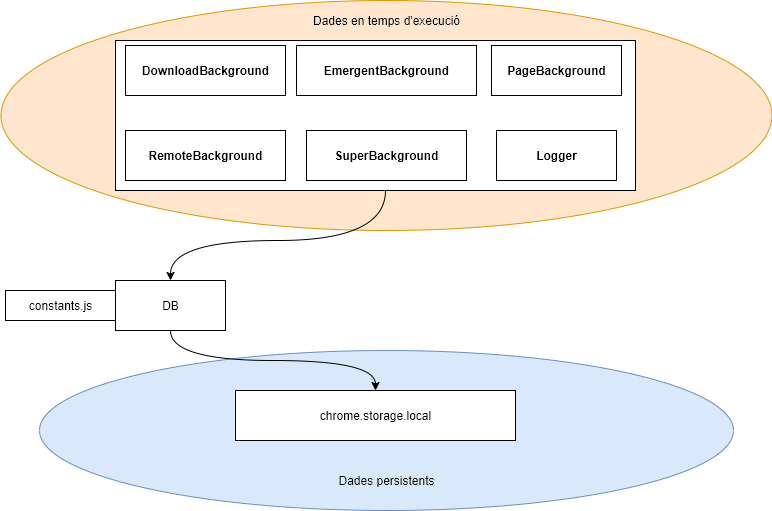

The diagram above was exported from draw.io. Its source (the exported page's mxGraphModel, read from the mxfile embedded in the PNG):
<mxGraphModel dx="1422" dy="884" grid="1" gridSize="10" guides="1" tooltips="1" connect="1" arrows="1" fold="1" page="1" pageScale="1" pageWidth="827" pageHeight="1169" math="0" shadow="0">
  <root>
    <mxCell id="-eu86gnJA8CAocVENyJn-0" />
    <mxCell id="-eu86gnJA8CAocVENyJn-1" parent="-eu86gnJA8CAocVENyJn-0" />
    <mxCell id="O3hTPUDH2LRvou_nUS8--18" value="" style="ellipse;whiteSpace=wrap;html=1;fillColor=#dae8fc;strokeColor=#6c8ebf;" vertex="1" parent="-eu86gnJA8CAocVENyJn-1">
      <mxGeometry x="78" y="350" width="694" height="160" as="geometry" />
    </mxCell>
    <mxCell id="O3hTPUDH2LRvou_nUS8--16" value="" style="ellipse;whiteSpace=wrap;html=1;fillColor=#ffe6cc;strokeColor=#d79b00;" vertex="1" parent="-eu86gnJA8CAocVENyJn-1">
      <mxGeometry x="39.5" width="771" height="230" as="geometry" />
    </mxCell>
    <mxCell id="O3hTPUDH2LRvou_nUS8--0" value="" style="verticalLabelPosition=bottom;verticalAlign=top;html=1;shape=mxgraph.basic.rect;fillColor2=none;strokeWidth=1;size=20;indent=5;" vertex="1" parent="-eu86gnJA8CAocVENyJn-1">
      <mxGeometry x="154" y="40" width="520" height="150" as="geometry" />
    </mxCell>
    <mxCell id="O3hTPUDH2LRvou_nUS8--1" value="&lt;span style=&quot;font-weight: 700&quot;&gt;DownloadBackground&lt;/span&gt;" style="html=1;" vertex="1" parent="-eu86gnJA8CAocVENyJn-1">
      <mxGeometry x="164" y="45" width="160" height="50" as="geometry" />
    </mxCell>
    <mxCell id="O3hTPUDH2LRvou_nUS8--2" value="&lt;span style=&quot;font-weight: 700&quot;&gt;EmergentBackground&lt;/span&gt;" style="html=1;" vertex="1" parent="-eu86gnJA8CAocVENyJn-1">
      <mxGeometry x="335" y="45" width="180" height="50" as="geometry" />
    </mxCell>
    <mxCell id="O3hTPUDH2LRvou_nUS8--3" value="&lt;span style=&quot;font-weight: 700&quot;&gt;PageBackground&lt;/span&gt;" style="html=1;" vertex="1" parent="-eu86gnJA8CAocVENyJn-1">
      <mxGeometry x="530" y="45" width="130" height="50" as="geometry" />
    </mxCell>
    <mxCell id="O3hTPUDH2LRvou_nUS8--4" value="&lt;span style=&quot;font-weight: 700&quot;&gt;SuperBackground&lt;/span&gt;" style="html=1;" vertex="1" parent="-eu86gnJA8CAocVENyJn-1">
      <mxGeometry x="345" y="130" width="160" height="50" as="geometry" />
    </mxCell>
    <mxCell id="O3hTPUDH2LRvou_nUS8--5" value="&lt;span style=&quot;font-weight: 700&quot;&gt;RemoteBackground&lt;/span&gt;" style="html=1;" vertex="1" parent="-eu86gnJA8CAocVENyJn-1">
      <mxGeometry x="164" y="130" width="160" height="50" as="geometry" />
    </mxCell>
    <mxCell id="O3hTPUDH2LRvou_nUS8--6" value="&lt;span style=&quot;font-weight: 700&quot;&gt;Logger&lt;/span&gt;" style="html=1;" vertex="1" parent="-eu86gnJA8CAocVENyJn-1">
      <mxGeometry x="535" y="130" width="120" height="50" as="geometry" />
    </mxCell>
    <mxCell id="O3hTPUDH2LRvou_nUS8--7" value="chrome.storage.local" style="html=1;" vertex="1" parent="-eu86gnJA8CAocVENyJn-1">
      <mxGeometry x="274" y="390" width="280" height="50" as="geometry" />
    </mxCell>
    <mxCell id="O3hTPUDH2LRvou_nUS8--8" value="constants.js" style="html=1;" vertex="1" parent="-eu86gnJA8CAocVENyJn-1">
      <mxGeometry x="44" y="290" width="110" height="30" as="geometry" />
    </mxCell>
    <mxCell id="O3hTPUDH2LRvou_nUS8--14" style="edgeStyle=orthogonalEdgeStyle;curved=1;rounded=0;orthogonalLoop=1;jettySize=auto;html=1;exitX=0.5;exitY=1;exitDx=0;exitDy=0;" edge="1" parent="-eu86gnJA8CAocVENyJn-1" source="O3hTPUDH2LRvou_nUS8--10" target="O3hTPUDH2LRvou_nUS8--7">
      <mxGeometry relative="1" as="geometry" />
    </mxCell>
    <mxCell id="O3hTPUDH2LRvou_nUS8--10" value="DB" style="html=1;" vertex="1" parent="-eu86gnJA8CAocVENyJn-1">
      <mxGeometry x="154" y="280" width="110" height="50" as="geometry" />
    </mxCell>
    <mxCell id="O3hTPUDH2LRvou_nUS8--15" style="edgeStyle=orthogonalEdgeStyle;curved=1;rounded=0;orthogonalLoop=1;jettySize=auto;html=1;entryX=0.5;entryY=0;entryDx=0;entryDy=0;" edge="1" parent="-eu86gnJA8CAocVENyJn-1" target="O3hTPUDH2LRvou_nUS8--10">
      <mxGeometry relative="1" as="geometry">
        <mxPoint x="424" y="190" as="sourcePoint" />
        <mxPoint x="424" y="400" as="targetPoint" />
        <Array as="points">
          <mxPoint x="424" y="240" />
          <mxPoint x="209" y="240" />
        </Array>
      </mxGeometry>
    </mxCell>
    <mxCell id="O3hTPUDH2LRvou_nUS8--17" value="Dades en temps d'execució" style="text;html=1;align=center;verticalAlign=middle;resizable=0;points=[];autosize=1;" vertex="1" parent="-eu86gnJA8CAocVENyJn-1">
      <mxGeometry x="345" y="10" width="160" height="20" as="geometry" />
    </mxCell>
    <mxCell id="O3hTPUDH2LRvou_nUS8--19" value="Dades persistents" style="text;html=1;align=center;verticalAlign=middle;resizable=0;points=[];autosize=1;" vertex="1" parent="-eu86gnJA8CAocVENyJn-1">
      <mxGeometry x="370" y="470" width="110" height="20" as="geometry" />
    </mxCell>
  </root>
</mxGraphModel>